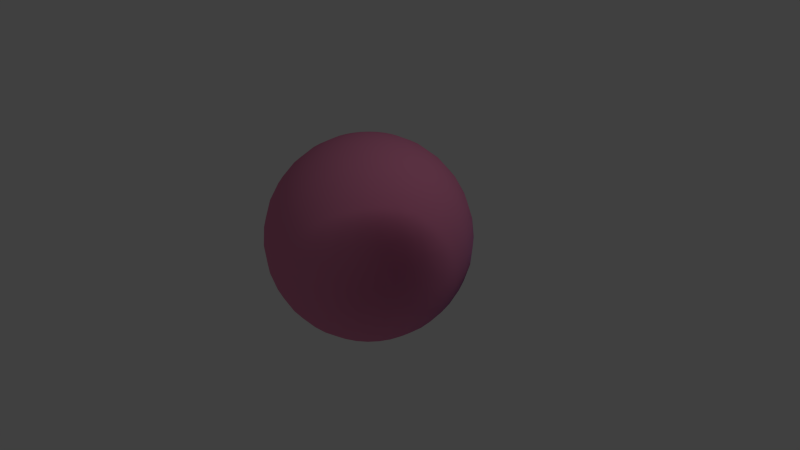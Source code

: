 # Source: sample.blend  (saved by Blender 2.56.256; exported with 4.5.12 LTS)
import bpy
from mathutils import Matrix  # noqa: F401  (used for matrix-valued properties, if any)

bpy.ops.wm.read_factory_settings(use_empty=True)
scene = bpy.context.scene
scene.name = 'Scene'

# ---- collections
col_collection_1 = bpy.data.collections.new('Collection 1'); scene.collection.children.link(col_collection_1)
col_collection_2 = bpy.data.collections.new('Collection 2'); scene.collection.children.link(col_collection_2)
col_collection_3 = bpy.data.collections.new('Collection 3'); scene.collection.children.link(col_collection_3)

# ---- materials (node trees are filled in below, after node groups)
mat_material = bpy.data.materials.new('Material')
mat_material.alpha_threshold = 0.0
mat_material.use_transparent_shadow = False
mat_material.diffuse_color = (0.8, 0.2468, 0.4232, 1.0)
mat_material.roughness = 0.5
mat_material.line_color = (0.0, 0.0, 0.0, 1.0)
mat_material_001 = bpy.data.materials.new('Material.001')
mat_material_001.alpha_threshold = 0.0
mat_material_001.use_transparent_shadow = False
mat_material_001.diffuse_color = (0.1018, 0.3995, 0.8, 1.0)
mat_material_001.roughness = 0.5
mat_material_001.line_color = (0.0, 0.0, 0.0, 1.0)

# ---- material node trees

# ---- world
world_world = bpy.data.worlds.new('World'); scene.world = world_world
world_world.color = (0.05088, 0.05088, 0.05088)
world_world.use_sun_shadow = False
world_world.sun_shadow_jitter_overblur = 0.0
world_world.cycles.sampling_method = 'MANUAL'
world_world.cycles.sample_map_resolution = 256

# ---- cameras
cam_camera = bpy.data.cameras.new('Camera')
cam_camera.clip_end = 100.0
cam_camera.lens = 35.0
cam_camera.ortho_scale = 7.314
cam_camera.dof.focus_distance = 0.0
cam_camera.dof.aperture_fstop = 128.0

# ---- lights
light_lamp = bpy.data.lights.new('Lamp', 'POINT')
light_lamp.transmission_factor = 0.0
light_lamp.cutoff_distance = 30.0
light_lamp.energy = 100.0
light_lamp.shadow_buffer_clip_start = 1.001
light_lamp.shadow_soft_size = 1.0
light_lamp.shadow_maximum_resolution = 0.006
light_lamp.use_absolute_resolution = True
light_lamp.cycles.use_multiple_importance_sampling = False

# ---- meshes
me_cube = bpy.data.meshes.new('Cube')
me_cube.from_pydata([(0.06768, 0.715, 0.1295), (0.2517, 0.7516, 0.1864), (0.4212, 0.7853, 0.2788), (0.5699, 0.8148, 0.4032), (0.6918, 0.8391, 0.5547), (0.7825, 0.8571, 0.7276), (0.8383, 0.8682, 0.9152), (0.8571, 0.872, 1.11), (0.8383, 0.8682, 1.305), (0.7825, 0.8571, 1.493), (0.6918, 0.8391, 1.666), (0.5699, 0.8148, 1.817), (0.4212, 0.7853, 1.942), (0.2517, 0.7516, 2.034), (0.06768, 0.715, 2.091), (0.05658, 0.7516, 2.091), (0.2299, 0.8233, 2.034), (0.3896, 0.8895, 1.942), (0.5296, 0.9475, 1.817), (0.6445, 0.9951, 1.666), (0.7299, 1.03, 1.493), (0.7825, 1.052, 1.305), (0.8002, 1.06, 1.11), (0.7825, 1.052, 0.9152), (0.7299, 1.03, 0.7276), (0.6445, 0.9951, 0.5547), (0.5296, 0.9475, 0.4032), (0.3896, 0.8895, 0.2788), (0.2299, 0.8233, 0.1864), (0.05658, 0.7516, 0.1295), (0.03855, 0.7853, 0.1295), (0.1945, 0.8895, 0.1864), (0.3383, 0.9856, 0.2788), (0.4643, 1.07, 0.4032), (0.5677, 1.139, 0.5547), (0.6445, 1.19, 0.7276), (0.6918, 1.222, 0.9152), (0.7078, 1.232, 1.11), (0.6918, 1.222, 1.305), (0.6445, 1.19, 1.493), (0.5677, 1.139, 1.666), (0.4643, 1.07, 1.817), (0.3383, 0.9856, 1.942), (0.1945, 0.8895, 2.034), (0.03855, 0.7853, 2.091), (0.01429, 0.8148, 2.091), (0.1469, 0.9475, 2.034), (0.2692, 1.07, 1.942), (0.3763, 1.177, 1.817), (0.4643, 1.265, 1.666), (0.5296, 1.33, 1.493), (0.5699, 1.37, 1.305), (0.5834, 1.384, 1.11), (0.5699, 1.37, 0.9152), (0.5296, 1.33, 0.7276), (0.4643, 1.265, 0.5547), (0.3763, 1.177, 0.4032), (0.2692, 1.07, 0.2788), (0.1469, 0.9475, 0.1864), (0.01429, 0.8148, 0.1295), (-0.01527, 0.8391, 0.1295), (0.08895, 0.9951, 0.1864), (0.185, 1.139, 0.2788), (0.2692, 1.265, 0.4032), (0.3383, 1.368, 0.5547), (0.3896, 1.445, 0.7276), (0.4212, 1.492, 0.9152), (0.4319, 1.508, 1.11), (0.4212, 1.492, 1.305), (0.3896, 1.445, 1.493), (0.3383, 1.368, 1.666), (0.2692, 1.265, 1.817), (0.185, 1.139, 1.942), (0.08895, 0.9951, 2.034), (-0.01527, 0.8391, 2.091), (-0.1237, 0.6769, 2.11), (-0.049, 0.8571, 2.091), (0.02279, 1.03, 2.034), (0.08895, 1.19, 1.942), (0.1469, 1.33, 1.817), (0.1945, 1.445, 1.666), (0.2299, 1.53, 1.493), (0.2517, 1.583, 1.305), (0.259, 1.601, 1.11), (0.2517, 1.583, 0.9152), (0.2299, 1.53, 0.7276), (0.1945, 1.445, 0.5547), (0.1469, 1.33, 0.4032), (0.08895, 1.19, 0.2788), (0.02279, 1.03, 0.1864), (-0.049, 0.8571, 0.1295), (-0.1237, 0.6769, 0.1103), (-0.0856, 0.8682, 0.1295), (-0.049, 1.052, 0.1864), (-0.01527, 1.222, 0.2788), (0.01429, 1.37, 0.4032), (0.03855, 1.492, 0.5547), (0.05658, 1.583, 0.7276), (0.06768, 1.639, 0.9152), (0.07143, 1.658, 1.11), (0.06768, 1.639, 1.305), (0.05658, 1.583, 1.493), (0.03855, 1.492, 1.666), (0.01429, 1.37, 1.817), (-0.01527, 1.222, 1.942), (-0.049, 1.052, 2.034), (-0.0856, 0.8682, 2.091), (-0.1237, 0.872, 2.091), (-0.1237, 1.06, 2.034), (-0.1237, 1.232, 1.942), (-0.1237, 1.384, 1.817), (-0.1237, 1.508, 1.666), (-0.1237, 1.601, 1.493), (-0.1237, 1.658, 1.305), (-0.1237, 1.677, 1.11), (-0.1237, 1.658, 0.9152), (-0.1237, 1.601, 0.7276), (-0.1237, 1.508, 0.5547), (-0.1237, 1.384, 0.4032), (-0.1237, 1.232, 0.2788), (-0.1237, 1.06, 0.1864), (-0.1237, 0.872, 0.1295), (-0.1617, 0.8682, 0.1295), (-0.1983, 1.052, 0.1864), (-0.232, 1.222, 0.2788), (-0.2616, 1.37, 0.4032), (-0.2859, 1.492, 0.5547), (-0.3039, 1.583, 0.7276), (-0.315, 1.639, 0.9152), (-0.3188, 1.658, 1.11), (-0.315, 1.639, 1.305), (-0.3039, 1.583, 1.493), (-0.2859, 1.492, 1.666), (-0.2616, 1.37, 1.817), (-0.232, 1.222, 1.942), (-0.1983, 1.052, 2.034), (-0.1617, 0.8682, 2.091), (-0.1983, 0.8571, 2.091), (-0.2701, 1.03, 2.034), (-0.3363, 1.19, 1.942), (-0.3943, 1.33, 1.817), (-0.4418, 1.445, 1.666), (-0.4772, 1.53, 1.493), (-0.499, 1.583, 1.305), (-0.5063, 1.601, 1.11), (-0.499, 1.583, 0.9152), (-0.4772, 1.53, 0.7276), (-0.4418, 1.445, 0.5547), (-0.3943, 1.33, 0.4032), (-0.3363, 1.19, 0.2788), (-0.2701, 1.03, 0.1864), (-0.1983, 0.8571, 0.1295), (-0.232, 0.8391, 0.1295), (-0.3363, 0.9951, 0.1864), (-0.4323, 1.139, 0.2788), (-0.5165, 1.265, 0.4032), (-0.5856, 1.368, 0.5547), (-0.6369, 1.445, 0.7276), (-0.6686, 1.492, 0.9152), (-0.6792, 1.508, 1.11), (-0.6686, 1.492, 1.305), (-0.6369, 1.445, 1.493), (-0.5856, 1.368, 1.666), (-0.5165, 1.265, 1.817), (-0.4323, 1.139, 1.942), (-0.3363, 0.9951, 2.034), (-0.232, 0.8391, 2.091), (-0.2616, 0.8148, 2.091), (-0.3943, 0.9475, 2.034), (-0.5165, 1.07, 1.942), (-0.6237, 1.177, 1.817), (-0.7116, 1.265, 1.666), (-0.7769, 1.33, 1.493), (-0.8172, 1.37, 1.305), (-0.8308, 1.384, 1.11), (-0.8172, 1.37, 0.9152), (-0.7769, 1.33, 0.7276), (-0.7116, 1.265, 0.5547), (-0.6237, 1.177, 0.4032), (-0.5165, 1.07, 0.2788), (-0.3943, 0.9475, 0.1864), (-0.2616, 0.8148, 0.1295), (-0.2859, 0.7853, 0.1295), (-0.4418, 0.8895, 0.1864), (-0.5856, 0.9856, 0.2788), (-0.7116, 1.07, 0.4032), (-0.815, 1.139, 0.5547), (-0.8918, 1.19, 0.7276), (-0.9392, 1.222, 0.9152), (-0.9551, 1.232, 1.11), (-0.9392, 1.222, 1.305), (-0.8918, 1.19, 1.493), (-0.815, 1.139, 1.666), (-0.7116, 1.07, 1.817), (-0.5856, 0.9856, 1.942), (-0.4418, 0.8895, 2.034), (-0.2859, 0.7853, 2.091), (-0.3039, 0.7516, 2.091), (-0.4772, 0.8233, 2.034), (-0.6369, 0.8895, 1.942), (-0.7769, 0.9475, 1.817), (-0.8918, 0.9951, 1.666), (-0.9772, 1.03, 1.493), (-1.03, 1.052, 1.305), (-1.048, 1.06, 1.11), (-1.03, 1.052, 0.9152), (-0.9772, 1.03, 0.7276), (-0.8918, 0.9951, 0.5547), (-0.7769, 0.9475, 0.4032), (-0.6369, 0.8895, 0.2788), (-0.4772, 0.8233, 0.1864), (-0.3039, 0.7516, 0.1295), (-0.315, 0.715, 0.1295), (-0.499, 0.7516, 0.1864), (-0.6686, 0.7853, 0.2788), (-0.8172, 0.8148, 0.4032), (-0.9392, 0.8391, 0.5547), (-1.03, 0.8571, 0.7276), (-1.086, 0.8682, 0.9152), (-1.104, 0.872, 1.11), (-1.086, 0.8682, 1.305), (-1.03, 0.8571, 1.493), (-0.9392, 0.8391, 1.666), (-0.8172, 0.8148, 1.817), (-0.6686, 0.7853, 1.942), (-0.499, 0.7516, 2.034), (-0.315, 0.715, 2.091), (-0.3188, 0.6769, 2.091), (-0.5063, 0.6769, 2.034), (-0.6792, 0.6769, 1.942), (-0.8308, 0.6769, 1.817), (-0.9551, 0.6769, 1.666), (-1.048, 0.6769, 1.493), (-1.104, 0.6769, 1.305), (-1.124, 0.6769, 1.11), (-1.104, 0.6769, 0.9152), (-1.048, 0.6769, 0.7276), (-0.9551, 0.6769, 0.5547), (-0.8308, 0.6769, 0.4032), (-0.6792, 0.6769, 0.2788), (-0.5063, 0.6769, 0.1864), (-0.3188, 0.6769, 0.1295), (-0.315, 0.6388, 0.1295), (-0.499, 0.6022, 0.1864), (-0.6686, 0.5685, 0.2788), (-0.8172, 0.5389, 0.4032), (-0.9392, 0.5147, 0.5547), (-1.03, 0.4967, 0.7276), (-1.086, 0.4856, 0.9152), (-1.104, 0.4818, 1.11), (-1.086, 0.4856, 1.305), (-1.03, 0.4967, 1.493), (-0.9392, 0.5147, 1.666), (-0.8172, 0.5389, 1.817), (-0.6686, 0.5685, 1.942), (-0.499, 0.6022, 2.034), (-0.315, 0.6388, 2.091), (-0.3039, 0.6022, 2.091), (-0.4772, 0.5305, 2.034), (-0.6369, 0.4643, 1.942), (-0.7769, 0.4063, 1.817), (-0.8918, 0.3587, 1.666), (-0.9772, 0.3233, 1.493), (-1.03, 0.3016, 1.305), (-1.048, 0.2942, 1.11), (-1.03, 0.3016, 0.9152), (-0.9772, 0.3233, 0.7276), (-0.8918, 0.3587, 0.5547), (-0.7769, 0.4063, 0.4032), (-0.6369, 0.4643, 0.2788), (-0.4772, 0.5305, 0.1864), (-0.3039, 0.6022, 0.1295), (-0.2859, 0.5685, 0.1295), (-0.4418, 0.4643, 0.1864), (-0.5856, 0.3682, 0.2788), (-0.7116, 0.2841, 0.4032), (-0.815, 0.215, 0.5547), (-0.8918, 0.1636, 0.7276), (-0.9392, 0.132, 0.9152), (-0.9551, 0.1213, 1.11), (-0.9392, 0.132, 1.305), (-0.8918, 0.1636, 1.493), (-0.815, 0.215, 1.666), (-0.7116, 0.2841, 1.817), (-0.5856, 0.3682, 1.942), (-0.4418, 0.4643, 2.034), (-0.2859, 0.5685, 2.091), (-0.2616, 0.5389, 2.091), (-0.3943, 0.4063, 2.034), (-0.5165, 0.2841, 1.942), (-0.6237, 0.1769, 1.817), (-0.7116, 0.08896, 1.666), (-0.7769, 0.02362, 1.493), (-0.8172, -0.01662, 1.305), (-0.8308, -0.03021, 1.11), (-0.8172, -0.01662, 0.9152), (-0.7769, 0.02362, 0.7276), (-0.7116, 0.08896, 0.5547), (-0.6237, 0.1769, 0.4032), (-0.5165, 0.2841, 0.2788), (-0.3943, 0.4063, 0.1864), (-0.2616, 0.5389, 0.1295), (-0.232, 0.5147, 0.1295), (-0.3363, 0.3587, 0.1864), (-0.4323, 0.215, 0.2788), (-0.5165, 0.08896, 0.4032), (-0.5856, -0.01444, 0.5547), (-0.6369, -0.09128, 0.7276), (-0.6686, -0.1386, 0.9152), (-0.6792, -0.1546, 1.11), (-0.6686, -0.1386, 1.305), (-0.6369, -0.09128, 1.493), (-0.5856, -0.01444, 1.666), (-0.5165, 0.08896, 1.817), (-0.4323, 0.215, 1.942), (-0.3363, 0.3587, 2.034), (-0.232, 0.5147, 2.091), (-0.1983, 0.4967, 2.091), (-0.2701, 0.3233, 2.034), (-0.3363, 0.1636, 1.942), (-0.3943, 0.02362, 1.817), (-0.4418, -0.09128, 1.666), (-0.4772, -0.1767, 1.493), (-0.499, -0.2292, 1.305), (-0.5063, -0.247, 1.11), (-0.499, -0.2292, 0.9152), (-0.4772, -0.1767, 0.7276), (-0.4418, -0.09128, 0.5547), (-0.3943, 0.02362, 0.4032), (-0.3363, 0.1636, 0.2788), (-0.2701, 0.3233, 0.1864), (-0.1983, 0.4967, 0.1295), (-0.1617, 0.4856, 0.1295), (-0.1983, 0.3016, 0.1864), (-0.232, 0.132, 0.2788), (-0.2616, -0.01662, 0.4032), (-0.2859, -0.1386, 0.5547), (-0.3039, -0.2292, 0.7276), (-0.315, -0.285, 0.9152), (-0.3187, -0.3039, 1.11), (-0.315, -0.285, 1.305), (-0.3039, -0.2292, 1.493), (-0.2859, -0.1386, 1.666), (-0.2616, -0.01662, 1.817), (-0.232, 0.132, 1.942), (-0.1983, 0.3016, 2.034), (-0.1617, 0.4856, 2.091), (-0.1237, 0.4818, 2.091), (-0.1237, 0.2942, 2.034), (-0.1237, 0.1213, 1.942), (-0.1237, -0.03021, 1.817), (-0.1237, -0.1546, 1.666), (-0.1237, -0.247, 1.493), (-0.1237, -0.3039, 1.305), (-0.1237, -0.3231, 1.11), (-0.1237, -0.3039, 0.9152), (-0.1237, -0.247, 0.7276), (-0.1237, -0.1546, 0.5547), (-0.1237, -0.03021, 0.4032), (-0.1237, 0.1213, 0.2788), (-0.1237, 0.2942, 0.1864), (-0.1237, 0.4818, 0.1295), (-0.0856, 0.4856, 0.1295), (-0.049, 0.3016, 0.1864), (-0.01527, 0.132, 0.2788), (0.01429, -0.01662, 0.4032), (0.03855, -0.1386, 0.5547), (0.05658, -0.2292, 0.7276), (0.06768, -0.285, 0.9152), (0.07143, -0.3039, 1.11), (0.06768, -0.285, 1.305), (0.05658, -0.2292, 1.493), (0.03855, -0.1386, 1.666), (0.01429, -0.01662, 1.817), (-0.01527, 0.132, 1.942), (-0.049, 0.3016, 2.034), (-0.0856, 0.4856, 2.091), (-0.049, 0.4967, 2.091), (0.02279, 0.3233, 2.034), (0.08895, 0.1636, 1.942), (0.1469, 0.02362, 1.817), (0.1945, -0.09128, 1.666), (0.2299, -0.1767, 1.493), (0.2517, -0.2292, 1.305), (0.259, -0.247, 1.11), (0.2517, -0.2292, 0.9152), (0.2299, -0.1767, 0.7276), (0.1945, -0.09128, 0.5547), (0.1469, 0.02362, 0.4032), (0.08895, 0.1636, 0.2788), (0.02279, 0.3233, 0.1864), (-0.049, 0.4967, 0.1295), (-0.01527, 0.5147, 0.1295), (0.08895, 0.3587, 0.1864), (0.185, 0.215, 0.2788), (0.2692, 0.08896, 0.4032), (0.3383, -0.01444, 0.5547), (0.3896, -0.09128, 0.7276), (0.4212, -0.1386, 0.9152), (0.4319, -0.1546, 1.11), (0.4212, -0.1386, 1.305), (0.3896, -0.09128, 1.493), (0.3383, -0.01444, 1.666), (0.2692, 0.08896, 1.817), (0.185, 0.215, 1.942), (0.08895, 0.3587, 2.034), (-0.01527, 0.5147, 2.091), (0.01429, 0.5389, 2.091), (0.1469, 0.4063, 2.034), (0.2692, 0.2841, 1.942), (0.3763, 0.1769, 1.817), (0.4643, 0.08896, 1.666), (0.5296, 0.02362, 1.493), (0.5699, -0.01662, 1.305), (0.5834, -0.03021, 1.11), (0.5699, -0.01662, 0.9152), (0.5296, 0.02362, 0.7276), (0.4643, 0.08896, 0.5547), (0.3763, 0.1769, 0.4032), (0.2692, 0.2841, 0.2788), (0.1469, 0.4063, 0.1864), (0.01429, 0.5389, 0.1295), (0.03855, 0.5685, 0.1295), (0.1945, 0.4643, 0.1864), (0.3383, 0.3682, 0.2788), (0.4643, 0.2841, 0.4032), (0.5677, 0.215, 0.5547), (0.6445, 0.1636, 0.7276), (0.6918, 0.132, 0.9152), (0.7078, 0.1213, 1.11), (0.6918, 0.132, 1.305), (0.6445, 0.1636, 1.493), (0.5677, 0.215, 1.666), (0.4643, 0.2841, 1.817), (0.3383, 0.3682, 1.942), (0.1945, 0.4643, 2.034), (0.03855, 0.5685, 2.091), (0.05658, 0.6022, 2.091), (0.2299, 0.5305, 2.034), (0.3896, 0.4643, 1.942), (0.5296, 0.4063, 1.817), (0.6445, 0.3587, 1.666), (0.7299, 0.3233, 1.493), (0.7825, 0.3016, 1.305), (0.8002, 0.2942, 1.11), (0.7825, 0.3016, 0.9152), (0.7299, 0.3233, 0.7276), (0.6445, 0.3587, 0.5547), (0.5296, 0.4063, 0.4032), (0.3896, 0.4643, 0.2788), (0.2299, 0.5305, 0.1864), (0.05658, 0.6022, 0.1295), (0.06768, 0.6388, 0.1295), (0.2517, 0.6022, 0.1864), (0.4212, 0.5685, 0.2788), (0.5699, 0.5389, 0.4032), (0.6918, 0.5147, 0.5547), (0.7825, 0.4967, 0.7276), (0.8383, 0.4856, 0.9152), (0.8571, 0.4818, 1.11), (0.8383, 0.4856, 1.305), (0.7825, 0.4967, 1.493), (0.6918, 0.5147, 1.666), (0.5699, 0.5389, 1.817), (0.4212, 0.5685, 1.942), (0.2517, 0.6022, 2.034), (0.06768, 0.6388, 2.091), (0.07143, 0.6769, 2.091), (0.259, 0.6769, 2.034), (0.4319, 0.6769, 1.942), (0.5834, 0.6769, 1.817), (0.7078, 0.6769, 1.666), (0.8002, 0.6769, 1.493), (0.8571, 0.6769, 1.305), (0.8763, 0.6769, 1.11), (0.8571, 0.6769, 0.9152), (0.8002, 0.6769, 0.7276), (0.7078, 0.6769, 0.5547), (0.5834, 0.6769, 0.4032), (0.4319, 0.6769, 0.2788), (0.259, 0.6769, 0.1864), (0.07143, 0.6769, 0.1295)], [], [(91, 0, 481), (481, 0, 1, 480), (480, 1, 2, 479), (479, 2, 3, 478), (478, 3, 4, 477), (477, 4, 5, 476), (476, 5, 6, 475), (475, 6, 7, 474), (474, 7, 8, 473), (473, 8, 9, 472), (472, 9, 10, 471), (471, 10, 11, 470), (470, 11, 12, 469), (469, 12, 13, 468), (468, 13, 14, 467), (467, 14, 75), (14, 15, 75), (13, 16, 15, 14), (12, 17, 16, 13), (11, 18, 17, 12), (10, 19, 18, 11), (9, 20, 19, 10), (8, 21, 20, 9), (7, 22, 21, 8), (6, 23, 22, 7), (5, 24, 23, 6), (4, 25, 24, 5), (3, 26, 25, 4), (2, 27, 26, 3), (1, 28, 27, 2), (0, 29, 28, 1), (29, 0, 91), (91, 30, 29), (29, 30, 31, 28), (28, 31, 32, 27), (27, 32, 33, 26), (26, 33, 34, 25), (25, 34, 35, 24), (24, 35, 36, 23), (23, 36, 37, 22), (22, 37, 38, 21), (21, 38, 39, 20), (20, 39, 40, 19), (19, 40, 41, 18), (18, 41, 42, 17), (17, 42, 43, 16), (16, 43, 44, 15), (15, 44, 75), (44, 45, 75), (43, 46, 45, 44), (42, 47, 46, 43), (41, 48, 47, 42), (40, 49, 48, 41), (39, 50, 49, 40), (38, 51, 50, 39), (37, 52, 51, 38), (36, 53, 52, 37), (35, 54, 53, 36), (34, 55, 54, 35), (33, 56, 55, 34), (32, 57, 56, 33), (31, 58, 57, 32), (30, 59, 58, 31), (91, 59, 30), (91, 60, 59), (59, 60, 61, 58), (58, 61, 62, 57), (57, 62, 63, 56), (56, 63, 64, 55), (55, 64, 65, 54), (54, 65, 66, 53), (53, 66, 67, 52), (52, 67, 68, 51), (51, 68, 69, 50), (50, 69, 70, 49), (49, 70, 71, 48), (48, 71, 72, 47), (47, 72, 73, 46), (46, 73, 74, 45), (45, 74, 75), (74, 76, 75), (73, 77, 76, 74), (72, 78, 77, 73), (71, 79, 78, 72), (70, 80, 79, 71), (69, 81, 80, 70), (68, 82, 81, 69), (67, 83, 82, 68), (66, 84, 83, 67), (65, 85, 84, 66), (64, 86, 85, 65), (63, 87, 86, 64), (62, 88, 87, 63), (61, 89, 88, 62), (60, 90, 89, 61), (91, 90, 60), (91, 92, 90), (90, 92, 93, 89), (89, 93, 94, 88), (88, 94, 95, 87), (87, 95, 96, 86), (86, 96, 97, 85), (85, 97, 98, 84), (84, 98, 99, 83), (83, 99, 100, 82), (82, 100, 101, 81), (81, 101, 102, 80), (80, 102, 103, 79), (79, 103, 104, 78), (78, 104, 105, 77), (77, 105, 106, 76), (76, 106, 75), (106, 107, 75), (105, 108, 107, 106), (104, 109, 108, 105), (103, 110, 109, 104), (102, 111, 110, 103), (101, 112, 111, 102), (100, 113, 112, 101), (99, 114, 113, 100), (98, 115, 114, 99), (97, 116, 115, 98), (96, 117, 116, 97), (95, 118, 117, 96), (94, 119, 118, 95), (93, 120, 119, 94), (92, 121, 120, 93), (91, 121, 92), (91, 122, 121), (121, 122, 123, 120), (120, 123, 124, 119), (119, 124, 125, 118), (118, 125, 126, 117), (117, 126, 127, 116), (116, 127, 128, 115), (115, 128, 129, 114), (114, 129, 130, 113), (113, 130, 131, 112), (112, 131, 132, 111), (111, 132, 133, 110), (110, 133, 134, 109), (109, 134, 135, 108), (108, 135, 136, 107), (107, 136, 75), (136, 137, 75), (135, 138, 137, 136), (134, 139, 138, 135), (133, 140, 139, 134), (132, 141, 140, 133), (131, 142, 141, 132), (130, 143, 142, 131), (129, 144, 143, 130), (128, 145, 144, 129), (127, 146, 145, 128), (126, 147, 146, 127), (125, 148, 147, 126), (124, 149, 148, 125), (123, 150, 149, 124), (122, 151, 150, 123), (91, 151, 122), (91, 152, 151), (151, 152, 153, 150), (150, 153, 154, 149), (149, 154, 155, 148), (148, 155, 156, 147), (147, 156, 157, 146), (146, 157, 158, 145), (145, 158, 159, 144), (144, 159, 160, 143), (143, 160, 161, 142), (142, 161, 162, 141), (141, 162, 163, 140), (140, 163, 164, 139), (139, 164, 165, 138), (138, 165, 166, 137), (137, 166, 75), (166, 167, 75), (165, 168, 167, 166), (164, 169, 168, 165), (163, 170, 169, 164), (162, 171, 170, 163), (161, 172, 171, 162), (160, 173, 172, 161), (159, 174, 173, 160), (158, 175, 174, 159), (157, 176, 175, 158), (156, 177, 176, 157), (155, 178, 177, 156), (154, 179, 178, 155), (153, 180, 179, 154), (152, 181, 180, 153), (91, 181, 152), (91, 182, 181), (181, 182, 183, 180), (180, 183, 184, 179), (179, 184, 185, 178), (178, 185, 186, 177), (177, 186, 187, 176), (176, 187, 188, 175), (175, 188, 189, 174), (174, 189, 190, 173), (173, 190, 191, 172), (172, 191, 192, 171), (171, 192, 193, 170), (170, 193, 194, 169), (169, 194, 195, 168), (168, 195, 196, 167), (167, 196, 75), (196, 197, 75), (195, 198, 197, 196), (194, 199, 198, 195), (193, 200, 199, 194), (192, 201, 200, 193), (191, 202, 201, 192), (190, 203, 202, 191), (189, 204, 203, 190), (188, 205, 204, 189), (187, 206, 205, 188), (186, 207, 206, 187), (185, 208, 207, 186), (184, 209, 208, 185), (183, 210, 209, 184), (182, 211, 210, 183), (91, 211, 182), (91, 212, 211), (211, 212, 213, 210), (210, 213, 214, 209), (209, 214, 215, 208), (208, 215, 216, 207), (207, 216, 217, 206), (206, 217, 218, 205), (205, 218, 219, 204), (204, 219, 220, 203), (203, 220, 221, 202), (202, 221, 222, 201), (201, 222, 223, 200), (200, 223, 224, 199), (199, 224, 225, 198), (198, 225, 226, 197), (197, 226, 75), (226, 227, 75), (225, 228, 227, 226), (224, 229, 228, 225), (223, 230, 229, 224), (222, 231, 230, 223), (221, 232, 231, 222), (220, 233, 232, 221), (219, 234, 233, 220), (218, 235, 234, 219), (217, 236, 235, 218), (216, 237, 236, 217), (215, 238, 237, 216), (214, 239, 238, 215), (213, 240, 239, 214), (212, 241, 240, 213), (91, 241, 212), (91, 242, 241), (241, 242, 243, 240), (240, 243, 244, 239), (239, 244, 245, 238), (238, 245, 246, 237), (237, 246, 247, 236), (236, 247, 248, 235), (235, 248, 249, 234), (234, 249, 250, 233), (233, 250, 251, 232), (232, 251, 252, 231), (231, 252, 253, 230), (230, 253, 254, 229), (229, 254, 255, 228), (228, 255, 256, 227), (227, 256, 75), (256, 257, 75), (255, 258, 257, 256), (254, 259, 258, 255), (253, 260, 259, 254), (252, 261, 260, 253), (251, 262, 261, 252), (250, 263, 262, 251), (249, 264, 263, 250), (248, 265, 264, 249), (247, 266, 265, 248), (246, 267, 266, 247), (245, 268, 267, 246), (244, 269, 268, 245), (243, 270, 269, 244), (242, 271, 270, 243), (91, 271, 242), (91, 272, 271), (271, 272, 273, 270), (270, 273, 274, 269), (269, 274, 275, 268), (268, 275, 276, 267), (267, 276, 277, 266), (266, 277, 278, 265), (265, 278, 279, 264), (264, 279, 280, 263), (263, 280, 281, 262), (262, 281, 282, 261), (261, 282, 283, 260), (260, 283, 284, 259), (259, 284, 285, 258), (258, 285, 286, 257), (257, 286, 75), (286, 287, 75), (285, 288, 287, 286), (284, 289, 288, 285), (283, 290, 289, 284), (282, 291, 290, 283), (281, 292, 291, 282), (280, 293, 292, 281), (279, 294, 293, 280), (278, 295, 294, 279), (277, 296, 295, 278), (276, 297, 296, 277), (275, 298, 297, 276), (274, 299, 298, 275), (273, 300, 299, 274), (272, 301, 300, 273), (91, 301, 272), (91, 302, 301), (301, 302, 303, 300), (300, 303, 304, 299), (299, 304, 305, 298), (298, 305, 306, 297), (297, 306, 307, 296), (296, 307, 308, 295), (295, 308, 309, 294), (294, 309, 310, 293), (293, 310, 311, 292), (292, 311, 312, 291), (291, 312, 313, 290), (290, 313, 314, 289), (289, 314, 315, 288), (288, 315, 316, 287), (287, 316, 75), (316, 317, 75), (315, 318, 317, 316), (314, 319, 318, 315), (313, 320, 319, 314), (312, 321, 320, 313), (311, 322, 321, 312), (310, 323, 322, 311), (309, 324, 323, 310), (308, 325, 324, 309), (307, 326, 325, 308), (306, 327, 326, 307), (305, 328, 327, 306), (304, 329, 328, 305), (303, 330, 329, 304), (302, 331, 330, 303), (91, 331, 302), (91, 332, 331), (331, 332, 333, 330), (330, 333, 334, 329), (329, 334, 335, 328), (328, 335, 336, 327), (327, 336, 337, 326), (326, 337, 338, 325), (325, 338, 339, 324), (324, 339, 340, 323), (323, 340, 341, 322), (322, 341, 342, 321), (321, 342, 343, 320), (320, 343, 344, 319), (319, 344, 345, 318), (318, 345, 346, 317), (317, 346, 75), (346, 347, 75), (345, 348, 347, 346), (344, 349, 348, 345), (343, 350, 349, 344), (342, 351, 350, 343), (341, 352, 351, 342), (340, 353, 352, 341), (339, 354, 353, 340), (338, 355, 354, 339), (337, 356, 355, 338), (336, 357, 356, 337), (335, 358, 357, 336), (334, 359, 358, 335), (333, 360, 359, 334), (332, 361, 360, 333), (91, 361, 332), (91, 362, 361), (361, 362, 363, 360), (360, 363, 364, 359), (359, 364, 365, 358), (358, 365, 366, 357), (357, 366, 367, 356), (356, 367, 368, 355), (355, 368, 369, 354), (354, 369, 370, 353), (353, 370, 371, 352), (352, 371, 372, 351), (351, 372, 373, 350), (350, 373, 374, 349), (349, 374, 375, 348), (348, 375, 376, 347), (347, 376, 75), (376, 377, 75), (375, 378, 377, 376), (374, 379, 378, 375), (373, 380, 379, 374), (372, 381, 380, 373), (371, 382, 381, 372), (370, 383, 382, 371), (369, 384, 383, 370), (368, 385, 384, 369), (367, 386, 385, 368), (366, 387, 386, 367), (365, 388, 387, 366), (364, 389, 388, 365), (363, 390, 389, 364), (362, 391, 390, 363), (91, 391, 362), (91, 392, 391), (391, 392, 393, 390), (390, 393, 394, 389), (389, 394, 395, 388), (388, 395, 396, 387), (387, 396, 397, 386), (386, 397, 398, 385), (385, 398, 399, 384), (384, 399, 400, 383), (383, 400, 401, 382), (382, 401, 402, 381), (381, 402, 403, 380), (380, 403, 404, 379), (379, 404, 405, 378), (378, 405, 406, 377), (377, 406, 75), (406, 407, 75), (405, 408, 407, 406), (404, 409, 408, 405), (403, 410, 409, 404), (402, 411, 410, 403), (401, 412, 411, 402), (400, 413, 412, 401), (399, 414, 413, 400), (398, 415, 414, 399), (397, 416, 415, 398), (396, 417, 416, 397), (395, 418, 417, 396), (394, 419, 418, 395), (393, 420, 419, 394), (392, 421, 420, 393), (91, 421, 392), (91, 422, 421), (421, 422, 423, 420), (420, 423, 424, 419), (419, 424, 425, 418), (418, 425, 426, 417), (417, 426, 427, 416), (416, 427, 428, 415), (415, 428, 429, 414), (414, 429, 430, 413), (413, 430, 431, 412), (412, 431, 432, 411), (411, 432, 433, 410), (410, 433, 434, 409), (409, 434, 435, 408), (408, 435, 436, 407), (407, 436, 75), (436, 437, 75), (435, 438, 437, 436), (434, 439, 438, 435), (433, 440, 439, 434), (432, 441, 440, 433), (431, 442, 441, 432), (430, 443, 442, 431), (429, 444, 443, 430), (428, 445, 444, 429), (427, 446, 445, 428), (426, 447, 446, 427), (425, 448, 447, 426), (424, 449, 448, 425), (423, 450, 449, 424), (422, 451, 450, 423), (91, 451, 422), (91, 452, 451), (451, 452, 453, 450), (450, 453, 454, 449), (449, 454, 455, 448), (448, 455, 456, 447), (447, 456, 457, 446), (446, 457, 458, 445), (445, 458, 459, 444), (444, 459, 460, 443), (443, 460, 461, 442), (442, 461, 462, 441), (441, 462, 463, 440), (440, 463, 464, 439), (439, 464, 465, 438), (438, 465, 466, 437), (437, 466, 75), (466, 467, 75), (465, 468, 467, 466), (464, 469, 468, 465), (463, 470, 469, 464), (462, 471, 470, 463), (461, 472, 471, 462), (460, 473, 472, 461), (459, 474, 473, 460), (458, 475, 474, 459), (457, 476, 475, 458), (456, 477, 476, 457), (455, 478, 477, 456), (454, 479, 478, 455), (453, 480, 479, 454), (452, 481, 480, 453), (91, 481, 452)])
me_cube.polygons.foreach_set('use_smooth', [True] * 512)
me_cube.materials.append(mat_material)
me_cube.use_remesh_preserve_volume = False
me_cube.use_remesh_preserve_attributes = False
me_cube.use_mirror_vertex_groups = False
me_cube.update()
me_cube_001 = bpy.data.meshes.new('Cube.001')
me_cube_001.from_pydata([(1.0, 1.0, -1.0), (1.0, -1.0, -1.0), (-1.0, -1.0, -1.0), (-1.0, 1.0, -1.0), (1.0, 1.0, 1.0), (1.0, -1.0, 1.0), (-1.0, -1.0, 1.0), (-1.0, 1.0, 1.0)], [], [(0, 1, 2, 3), (4, 7, 6, 5), (0, 4, 5, 1), (1, 5, 6, 2), (2, 6, 7, 3), (4, 0, 3, 7)])
me_cube_001.materials.append(mat_material_001)
me_cube_001.use_remesh_preserve_volume = False
me_cube_001.use_remesh_preserve_attributes = False
me_cube_001.use_mirror_vertex_groups = False
me_cube_001.update()

# ---- curves / text
cu_beziercircle = bpy.data.curves.new('BezierCircle', 'CURVE')
cu_beziercircle.dimensions = '2D'
_sp = cu_beziercircle.splines.new('BEZIER'); _sp.bezier_points.add(3)
_sp.bezier_points.foreach_set('co', [0.7171, -0.04403, 0.0, 0.0898, 0.9282, 0.0, 2.541, 0.04403, 0.0, -7.451e-09, -1.0, 0.0])
_sp.bezier_points.foreach_set('handle_left', [0.7006, -0.5103, 0.0, -0.3153, 0.6446, 0.0, 2.519, 1.061, 0.0, 0.6563, -1.848, 0.0])
_sp.bezier_points.foreach_set('handle_right', [0.733, 0.4074, 0.0, 1.821, 2.14, 0.0, 2.564, -1.028, 0.0, -0.2855, -0.631, 0.0])
for _p, _l, _r in zip(_sp.bezier_points, ['AUTO', 'ALIGNED', 'AUTO', 'AUTO'], ['AUTO', 'ALIGNED', 'AUTO', 'AUTO']): _p.handle_left_type = _l; _p.handle_right_type = _r
_sp.order_u = 0
_sp.order_v = 0
_sp.use_cyclic_u = True
cu_beziercircle.use_path = True
cu_beziercircle.use_path_clamp = True
cu_beziercircle.bevel_resolution = 0
cu_beziercircle.fill_mode = 'BOTH'

# ---- objects
ob_cube = bpy.data.objects.new('Cube', me_cube)
ob_lamp = bpy.data.objects.new('Lamp', light_lamp)
ob_camera = bpy.data.objects.new('Camera', cam_camera)
ob_cube_001 = bpy.data.objects.new('Cube.001', me_cube_001)
ob_beziercircle = bpy.data.objects.new('BezierCircle', cu_beziercircle)

# ---- transforms, parenting, visibility, modifiers, constraints
ob_cube.location = (0.04689, -1.034, -1.487)
ob_cube.scale = (1.508, 1.508, 1.508)
ob_cube.lock_rotations_4d = False
ob_cube.empty_display_type = 'ARROWS'
ob_cube.lineart.crease_threshold = 0.0
ob_lamp.location = (4.076, 1.005, 5.904)
ob_lamp.rotation_euler = (0.6503, 0.05522, 1.866)
ob_lamp.lock_rotations_4d = False
ob_lamp.empty_display_type = 'ARROWS'
ob_lamp.color = (0.0, 0.0, 0.0, 0.0)
ob_lamp.lineart.crease_threshold = 0.0
ob_camera.location = (7.481, -6.508, 5.344)
ob_camera.rotation_euler = (1.109, 0.01082, 0.8149)
ob_camera.lock_rotations_4d = False
ob_camera.empty_display_type = 'ARROWS'
ob_camera.color = (0.0, 0.0, 0.0, 0.0)
ob_camera.display_type = 'WIRE'
ob_camera.lineart.crease_threshold = 0.0
ob_cube_001.location = (1.506, 1.812, -1.089)
ob_cube_001.lock_rotations_4d = False
ob_cube_001.empty_display_type = 'ARROWS'
ob_cube_001.lineart.crease_threshold = 0.0
ob_beziercircle.location = (0.9953, -1.559, 0.9595)
ob_beziercircle.rotation_euler = (1.088, 0.2888, 0.672)
ob_beziercircle.lineart.crease_threshold = 0.0

# ---- collection membership
col_collection_1.objects.link(ob_cube)
col_collection_1.objects.link(ob_lamp)
col_collection_1.objects.link(ob_camera)
col_collection_2.objects.link(ob_cube_001)
col_collection_2.objects.link(ob_lamp)
col_collection_3.objects.link(ob_beziercircle)
def _layer_coll(name, lc=None):
    lc = lc or bpy.context.view_layer.layer_collection
    for c in lc.children:
        if c.name == name: return c
        r = _layer_coll(name, c)
        if r: return r
_layer_coll('Collection 2').indirect_only = True
_layer_coll('Collection 3').indirect_only = True

# ---- scene / render settings (as saved in the file)
scene.camera = ob_camera
scene.frame_start = 1; scene.frame_end = 250; scene.frame_set(1)
scene.render.engine = 'BLENDER_EEVEE_NEXT'
scene.render.image_settings.color_mode = 'RGB'
scene.render.image_settings.compression = 90
scene.render.resolution_percentage = 25
scene.render.dither_intensity = 0.0
scene.render.bake_margin = 2
scene.render.bake_bias = 0.0
scene.cycles.use_denoising = False
scene.cycles.samples = 10
scene.cycles.sampling_pattern = 'TABULATED_SOBOL'
scene.cycles.light_sampling_threshold = 0.0
scene.cycles.use_adaptive_sampling = False
scene.cycles.use_light_tree = False
scene.cycles.blur_glossy = 0.0
scene.cycles.volume_bounces = 1
scene.cycles.pixel_filter_type = 'GAUSSIAN'
scene.cycles.sample_clamp_indirect = 0.0
scene.view_settings.view_transform = 'Standard'
bpy.context.view_layer.update()
